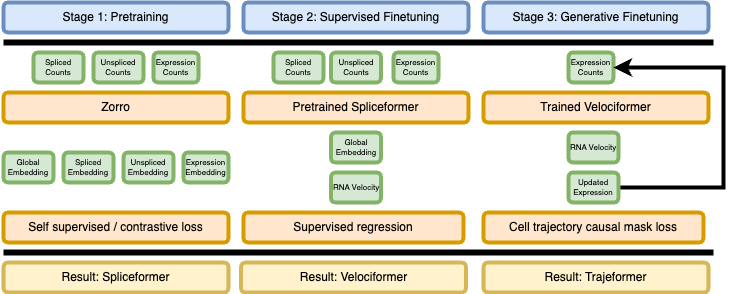

The diagram above was exported from draw.io. Its source (the exported page's mxGraphModel, read from the mxfile embedded in the PNG):
<mxGraphModel dx="1647" dy="869" grid="1" gridSize="10" guides="1" tooltips="1" connect="1" arrows="1" fold="1" page="1" pageScale="1" pageWidth="850" pageHeight="1100" math="0" shadow="0">
  <root>
    <mxCell id="0" />
    <mxCell id="1" parent="0" />
    <mxCell id="KnA-eNDxoe2dvFwaCWN6-5" value="Trained Velociformer" style="rounded=1;whiteSpace=wrap;html=1;fillColor=#ffe6cc;strokeColor=#d79b00;strokeWidth=4;" vertex="1" parent="1">
      <mxGeometry x="570" y="200" width="225" height="30" as="geometry" />
    </mxCell>
    <mxCell id="KnA-eNDxoe2dvFwaCWN6-7" value="Result: Trajeformer" style="rounded=1;whiteSpace=wrap;html=1;fillColor=#fff2cc;strokeColor=#d6b656;strokeWidth=4;" vertex="1" parent="1">
      <mxGeometry x="570" y="370" width="225" height="30" as="geometry" />
    </mxCell>
    <mxCell id="KnA-eNDxoe2dvFwaCWN6-9" value="Pretrained Spliceformer" style="rounded=1;whiteSpace=wrap;html=1;fillColor=#ffe6cc;strokeColor=#d79b00;strokeWidth=4;" vertex="1" parent="1">
      <mxGeometry x="330" y="200" width="225" height="30" as="geometry" />
    </mxCell>
    <mxCell id="KnA-eNDxoe2dvFwaCWN6-10" value="Supervised regression" style="rounded=1;whiteSpace=wrap;html=1;fillColor=#ffe6cc;strokeColor=#d79b00;strokeWidth=4;" vertex="1" parent="1">
      <mxGeometry x="330" y="320" width="220" height="30" as="geometry" />
    </mxCell>
    <mxCell id="KnA-eNDxoe2dvFwaCWN6-13" value="Zorro" style="rounded=1;whiteSpace=wrap;html=1;fillColor=#ffe6cc;strokeColor=#d79b00;strokeWidth=4;" vertex="1" parent="1">
      <mxGeometry x="90" y="200" width="225" height="30" as="geometry" />
    </mxCell>
    <mxCell id="KnA-eNDxoe2dvFwaCWN6-14" value="Self supervised / contrastive loss" style="rounded=1;whiteSpace=wrap;html=1;fillColor=#ffe6cc;strokeColor=#d79b00;strokeWidth=4;" vertex="1" parent="1">
      <mxGeometry x="90" y="320" width="225" height="30" as="geometry" />
    </mxCell>
    <mxCell id="KnA-eNDxoe2dvFwaCWN6-16" value="Spliced Embedding" style="rounded=1;whiteSpace=wrap;html=1;fontSize=8;labelBackgroundColor=none;fillColor=#d5e8d4;strokeColor=#82b366;strokeWidth=4;" vertex="1" parent="1">
      <mxGeometry x="150" y="260" width="50" height="30" as="geometry" />
    </mxCell>
    <mxCell id="KnA-eNDxoe2dvFwaCWN6-17" value="Unspliced Embedding" style="rounded=1;whiteSpace=wrap;html=1;fontSize=8;labelBackgroundColor=none;fillColor=#d5e8d4;strokeColor=#82b366;strokeWidth=4;" vertex="1" parent="1">
      <mxGeometry x="210" y="260" width="50" height="30" as="geometry" />
    </mxCell>
    <mxCell id="KnA-eNDxoe2dvFwaCWN6-18" value="Expression Embedding" style="rounded=1;whiteSpace=wrap;html=1;fontSize=8;labelBackgroundColor=none;fillColor=#d5e8d4;strokeColor=#82b366;strokeWidth=4;" vertex="1" parent="1">
      <mxGeometry x="270" y="260" width="45" height="30" as="geometry" />
    </mxCell>
    <mxCell id="KnA-eNDxoe2dvFwaCWN6-19" value="Global Embedding" style="rounded=1;whiteSpace=wrap;html=1;fontSize=8;labelBackgroundColor=none;fillColor=#d5e8d4;strokeColor=#82b366;strokeWidth=4;" vertex="1" parent="1">
      <mxGeometry x="90" y="260" width="50" height="30" as="geometry" />
    </mxCell>
    <mxCell id="KnA-eNDxoe2dvFwaCWN6-20" value="Spliced Counts" style="rounded=1;whiteSpace=wrap;html=1;fontSize=8;labelBackgroundColor=none;fillColor=#d5e8d4;strokeColor=#82b366;strokeWidth=4;" vertex="1" parent="1">
      <mxGeometry x="120" y="160" width="50" height="30" as="geometry" />
    </mxCell>
    <mxCell id="KnA-eNDxoe2dvFwaCWN6-21" value="Unspliced Counts" style="rounded=1;whiteSpace=wrap;html=1;fontSize=8;labelBackgroundColor=none;fillColor=#d5e8d4;strokeColor=#82b366;strokeWidth=4;" vertex="1" parent="1">
      <mxGeometry x="180" y="160" width="50" height="30" as="geometry" />
    </mxCell>
    <mxCell id="KnA-eNDxoe2dvFwaCWN6-22" value="Expression Counts" style="rounded=1;whiteSpace=wrap;html=1;fontSize=8;labelBackgroundColor=none;fillColor=#d5e8d4;strokeColor=#82b366;strokeWidth=4;" vertex="1" parent="1">
      <mxGeometry x="240" y="160" width="45" height="30" as="geometry" />
    </mxCell>
    <mxCell id="KnA-eNDxoe2dvFwaCWN6-24" value="Expression Counts" style="rounded=1;whiteSpace=wrap;html=1;fontSize=8;labelBackgroundColor=none;fillColor=#d5e8d4;strokeColor=#82b366;strokeWidth=4;" vertex="1" parent="1">
      <mxGeometry x="480" y="160" width="45" height="30" as="geometry" />
    </mxCell>
    <mxCell id="KnA-eNDxoe2dvFwaCWN6-25" value="Global Embedding" style="rounded=1;whiteSpace=wrap;html=1;fontSize=8;labelBackgroundColor=none;fillColor=#d5e8d4;strokeColor=#82b366;strokeWidth=4;" vertex="1" parent="1">
      <mxGeometry x="417.5" y="240" width="50" height="30" as="geometry" />
    </mxCell>
    <mxCell id="KnA-eNDxoe2dvFwaCWN6-26" value="Spliced Counts" style="rounded=1;whiteSpace=wrap;html=1;fontSize=8;labelBackgroundColor=none;fillColor=#d5e8d4;strokeColor=#82b366;strokeWidth=4;" vertex="1" parent="1">
      <mxGeometry x="360" y="160" width="50" height="30" as="geometry" />
    </mxCell>
    <mxCell id="KnA-eNDxoe2dvFwaCWN6-27" value="Unspliced Counts" style="rounded=1;whiteSpace=wrap;html=1;fontSize=8;labelBackgroundColor=none;fillColor=#d5e8d4;strokeColor=#82b366;strokeWidth=4;" vertex="1" parent="1">
      <mxGeometry x="417.5" y="160" width="50" height="30" as="geometry" />
    </mxCell>
    <mxCell id="KnA-eNDxoe2dvFwaCWN6-30" value="RNA Velocity" style="rounded=1;whiteSpace=wrap;html=1;fontSize=8;labelBackgroundColor=none;fillColor=#d5e8d4;strokeColor=#82b366;strokeWidth=4;" vertex="1" parent="1">
      <mxGeometry x="417.5" y="280" width="50" height="30" as="geometry" />
    </mxCell>
    <mxCell id="KnA-eNDxoe2dvFwaCWN6-33" value="Stage 1: Pretraining" style="rounded=1;whiteSpace=wrap;html=1;fillColor=#dae8fc;strokeColor=#6c8ebf;strokeWidth=4;" vertex="1" parent="1">
      <mxGeometry x="90" y="110" width="225" height="30" as="geometry" />
    </mxCell>
    <mxCell id="KnA-eNDxoe2dvFwaCWN6-34" value="Result: Velociformer" style="rounded=1;whiteSpace=wrap;html=1;fillColor=#fff2cc;strokeColor=#d6b656;strokeWidth=4;" vertex="1" parent="1">
      <mxGeometry x="327.5" y="370" width="225" height="30" as="geometry" />
    </mxCell>
    <mxCell id="KnA-eNDxoe2dvFwaCWN6-36" value="Result: Spliceformer" style="rounded=1;whiteSpace=wrap;html=1;fillColor=#fff2cc;strokeColor=#d6b656;strokeWidth=4;" vertex="1" parent="1">
      <mxGeometry x="90" y="370" width="225" height="30" as="geometry" />
    </mxCell>
    <mxCell id="KnA-eNDxoe2dvFwaCWN6-37" value="Stage 2: Supervised Finetuning" style="rounded=1;whiteSpace=wrap;html=1;fillColor=#dae8fc;strokeColor=#6c8ebf;strokeWidth=4;" vertex="1" parent="1">
      <mxGeometry x="330" y="110" width="225" height="30" as="geometry" />
    </mxCell>
    <mxCell id="KnA-eNDxoe2dvFwaCWN6-38" value="Stage 3: Generative Finetuning" style="rounded=1;whiteSpace=wrap;html=1;fillColor=#dae8fc;strokeColor=#6c8ebf;strokeWidth=4;" vertex="1" parent="1">
      <mxGeometry x="570" y="110" width="225" height="30" as="geometry" />
    </mxCell>
    <mxCell id="KnA-eNDxoe2dvFwaCWN6-39" value="Expression Counts" style="rounded=1;whiteSpace=wrap;html=1;fontSize=8;labelBackgroundColor=none;fillColor=#d5e8d4;strokeColor=#82b366;strokeWidth=4;" vertex="1" parent="1">
      <mxGeometry x="655" y="160" width="45" height="30" as="geometry" />
    </mxCell>
    <mxCell id="KnA-eNDxoe2dvFwaCWN6-41" value="RNA Velocity" style="rounded=1;whiteSpace=wrap;html=1;fontSize=8;labelBackgroundColor=none;fillColor=#d5e8d4;strokeColor=#82b366;strokeWidth=4;" vertex="1" parent="1">
      <mxGeometry x="655" y="240" width="50" height="30" as="geometry" />
    </mxCell>
    <mxCell id="KnA-eNDxoe2dvFwaCWN6-44" style="edgeStyle=orthogonalEdgeStyle;rounded=0;orthogonalLoop=1;jettySize=auto;html=1;entryX=1;entryY=0.5;entryDx=0;entryDy=0;labelBackgroundColor=none;fontSize=17;strokeWidth=4;" edge="1" parent="1" source="KnA-eNDxoe2dvFwaCWN6-42" target="KnA-eNDxoe2dvFwaCWN6-39">
      <mxGeometry relative="1" as="geometry">
        <Array as="points">
          <mxPoint x="810" y="295" />
          <mxPoint x="810" y="175" />
        </Array>
      </mxGeometry>
    </mxCell>
    <mxCell id="KnA-eNDxoe2dvFwaCWN6-42" value="Updated Expression" style="rounded=1;whiteSpace=wrap;html=1;fontSize=8;labelBackgroundColor=none;fillColor=#d5e8d4;strokeColor=#82b366;strokeWidth=4;" vertex="1" parent="1">
      <mxGeometry x="655" y="280" width="50" height="30" as="geometry" />
    </mxCell>
    <mxCell id="KnA-eNDxoe2dvFwaCWN6-45" value="Cell trajectory causal mask loss" style="rounded=1;whiteSpace=wrap;html=1;fillColor=#ffe6cc;strokeColor=#d79b00;strokeWidth=4;" vertex="1" parent="1">
      <mxGeometry x="570" y="320" width="220" height="30" as="geometry" />
    </mxCell>
    <mxCell id="KnA-eNDxoe2dvFwaCWN6-46" value="" style="endArrow=none;html=1;rounded=0;strokeWidth=6;" edge="1" parent="1">
      <mxGeometry width="50" height="50" relative="1" as="geometry">
        <mxPoint x="90" y="150" as="sourcePoint" />
        <mxPoint x="800" y="150" as="targetPoint" />
      </mxGeometry>
    </mxCell>
    <mxCell id="KnA-eNDxoe2dvFwaCWN6-47" value="" style="endArrow=none;html=1;rounded=0;strokeWidth=6;" edge="1" parent="1">
      <mxGeometry width="50" height="50" relative="1" as="geometry">
        <mxPoint x="90" y="360" as="sourcePoint" />
        <mxPoint x="800" y="360" as="targetPoint" />
      </mxGeometry>
    </mxCell>
  </root>
</mxGraphModel>